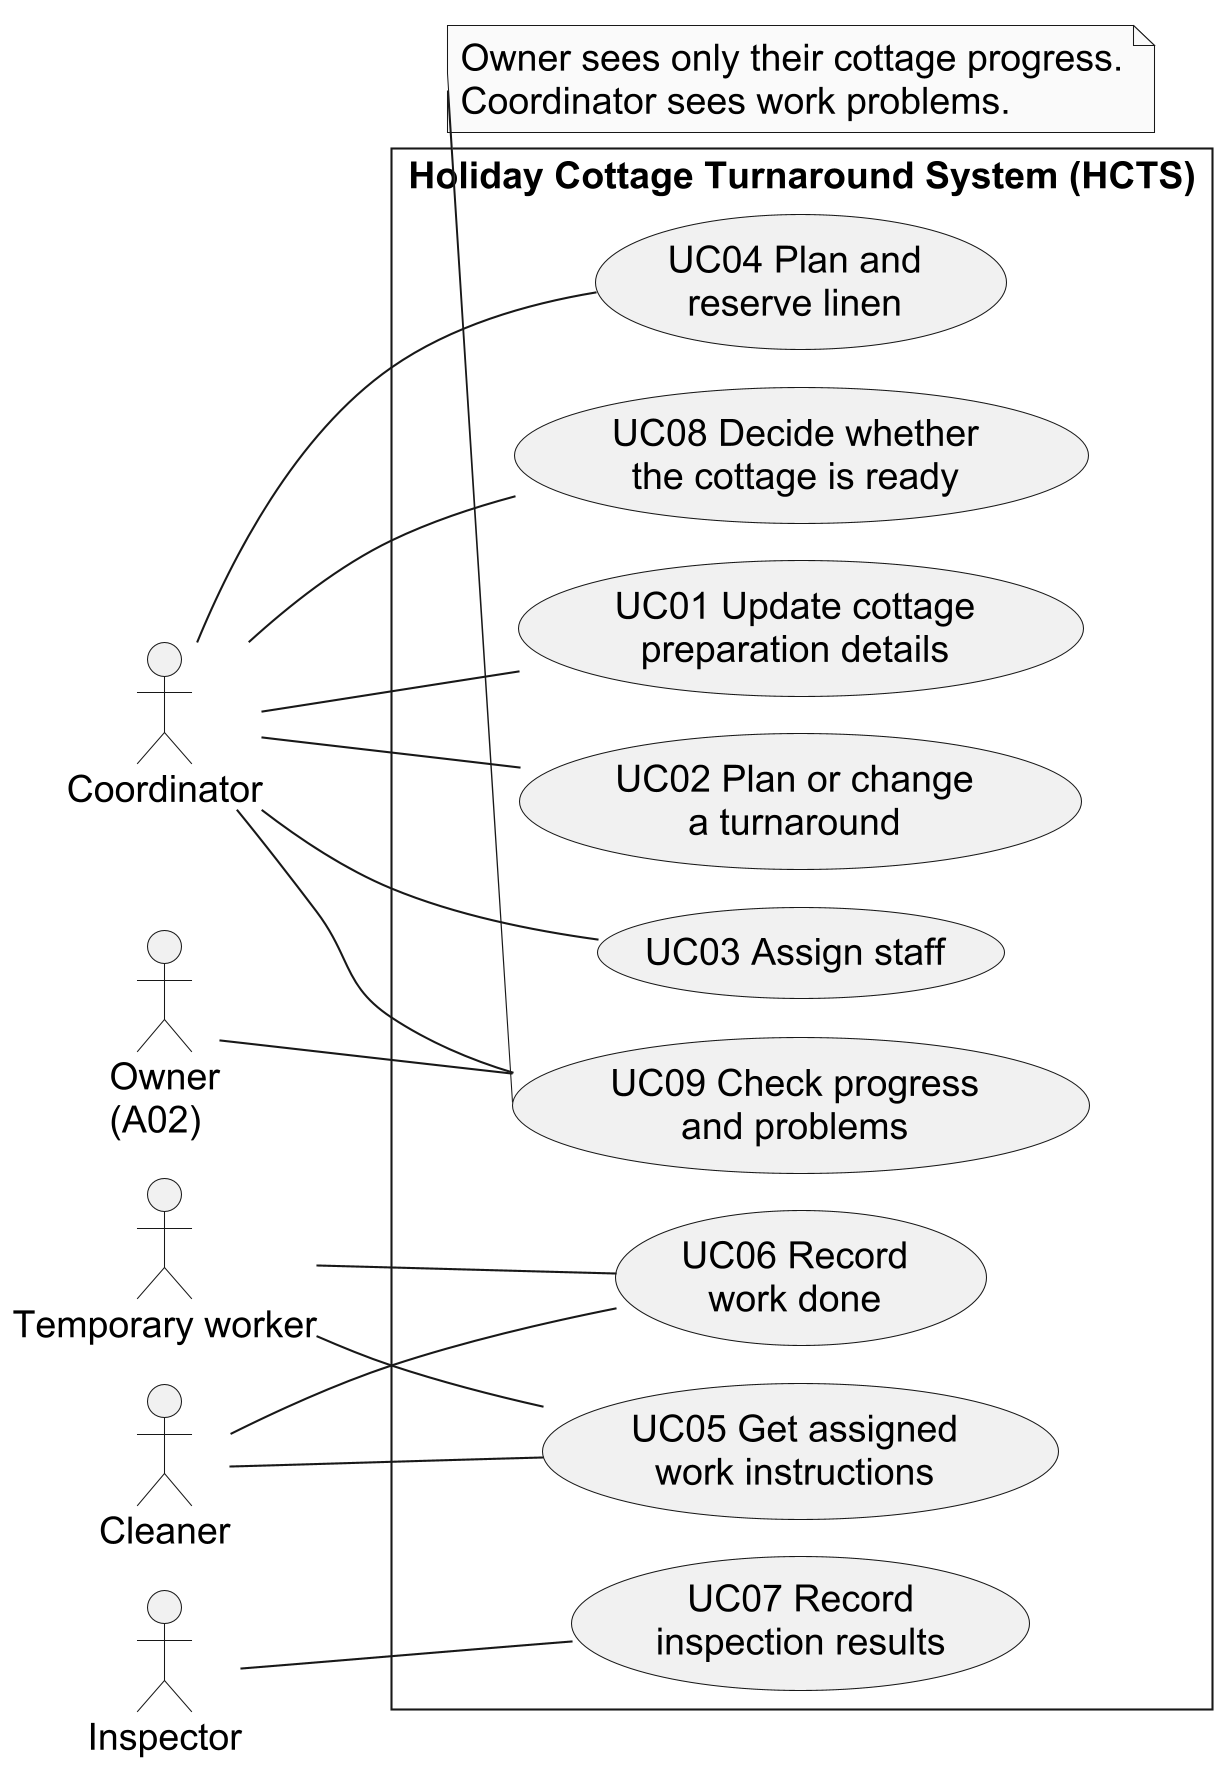

The diagram above was rendered by PlantUML. Its source (embedded in the PNG):
@startuml
skinparamlocked dpi 200
!pragma layout smetana
skinparam backgroundColor white
skinparam defaultFontName Arial
skinparam defaultFontSize 18
skinparam shadowing false
skinparam monochrome true
skinparam roundcorner 0

left to right direction
skinparam nodesep 30
skinparam ranksep 55
actor Coordinator as co
actor Cleaner as cl
actor "Temporary worker" as tw
actor Inspector as ins
actor "Owner\n(A02)" as ow
rectangle "Holiday Cottage Turnaround System (HCTS)" {
  usecase "UC01 Update cottage\npreparation details" as U1
  usecase "UC02 Plan or change\na turnaround" as U2
  usecase "UC03 Assign staff" as U3
  usecase "UC04 Plan and\nreserve linen" as U4
  usecase "UC05 Get assigned\nwork instructions" as U5
  usecase "UC06 Record\nwork done" as U6
  usecase "UC07 Record\ninspection results" as U7
  usecase "UC08 Decide whether\nthe cottage is ready" as U8
  usecase "UC09 Check progress\nand problems" as U9
}
co -- U1
co -- U2
co -- U3
co -- U4
co -- U8
co -- U9
cl -- U5
cl -- U6
tw -- U5
tw -- U6
ins -- U7
ow -- U9
note bottom of U9
  Owner sees only their cottage progress.
  Coordinator sees work problems.
end note
@enduml